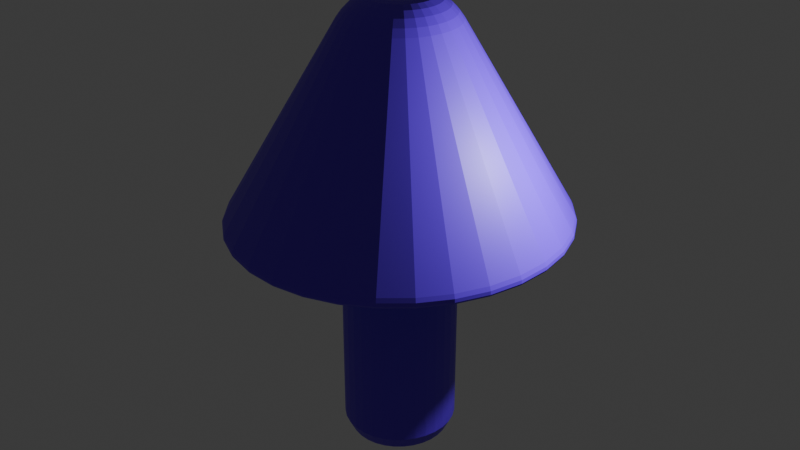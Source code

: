 # Source: 1st.blend  (saved by Blender 4.2.66; exported with 4.5.12 LTS)
import bpy
from mathutils import Matrix  # noqa: F401  (used for matrix-valued properties, if any)

bpy.ops.wm.read_factory_settings(use_empty=True)
scene = bpy.context.scene
scene.name = 'Scene'

# ---- collections
col_collection = bpy.data.collections.new('Collection'); scene.collection.children.link(col_collection)

# ---- materials (node trees are filled in below, after node groups)
mat_material_001 = bpy.data.materials.new('Material.001')

# ---- material node trees
mat_material_001.use_nodes = True; mat_material_001.node_tree.nodes.clear()
_N = mat_material_001.node_tree.nodes; _L = mat_material_001.node_tree.links
n0 = _N.new('ShaderNodeBsdfPrincipled'); n0.name = 'Principled BSDF'; n0.location = (10, 300)
n0.inputs[0].default_value = (0.1213, 0.01332, 0.8002, 1.0)
n1 = _N.new('ShaderNodeOutputMaterial'); n1.name = 'Material Output'; n1.location = (300, 300)
_L.new(n0.outputs[0], n1.inputs[0])
n1.is_active_output = True

# ---- world
world_world = bpy.data.worlds.new('World'); scene.world = world_world
world_world.use_nodes = True; world_world.node_tree.nodes.clear()
_N = world_world.node_tree.nodes; _L = world_world.node_tree.links
n0 = _N.new('ShaderNodeOutputWorld'); n0.name = 'World Output'; n0.location = (300, 300)
n1 = _N.new('ShaderNodeBackground'); n1.name = 'Background'; n1.location = (10, 300)
n1.inputs[0].default_value = (0.05088, 0.05088, 0.05088, 1.0)
_L.new(n1.outputs[0], n0.inputs[0])
n0.is_active_output = True
world_world.color = (0.05088, 0.05088, 0.05088)
world_world.sun_shadow_jitter_overblur = 0.0

# ---- lights
light_light = bpy.data.lights.new('Light', 'POINT')
light_light.energy = 1000.0
light_light.shadow_soft_size = 0.1

# ---- meshes
me_cylinder = bpy.data.meshes.new('Cylinder')
me_cylinder.from_pydata([(0.0, 1.0, 1.0), (0.1951, 0.9808, 1.0), (0.3827, 0.9239, 1.0), (0.5556, 0.8315, 1.0), (0.7071, 0.7071, 1.0), (0.8315, 0.5556, 1.0), (0.9239, 0.3827, 1.0), (0.9808, 0.1951, 1.0), (1.0, 0.0, 1.0), (0.9808, -0.1951, 1.0), (0.9239, -0.3827, 1.0), (0.8315, -0.5556, 1.0), (0.7071, -0.7071, 1.0), (0.5556, -0.8315, 1.0), (0.3827, -0.9239, 1.0), (0.1951, -0.9808, 1.0), (0.0, -1.0, 1.0), (-0.1951, -0.9808, 1.0), (-0.3827, -0.9239, 1.0), (-0.5556, -0.8315, 1.0), (-0.7071, -0.7071, 1.0), (-0.8315, -0.5556, 1.0), (-0.9239, -0.3827, 1.0), (-0.9808, -0.1951, 1.0), (-1.0, 0.0, 1.0), (-0.9808, 0.1951, 1.0), (-0.9239, 0.3827, 1.0), (-0.8315, 0.5556, 1.0), (-0.7071, 0.7071, 1.0), (-0.5556, 0.8315, 1.0), (-0.3827, 0.9239, 1.0), (-0.1951, 0.9808, 1.0), (5.406e-09, 1.005, 2.68), (0.0, 0.464, 2.875), (4.22e-09, 0.9173, 2.74), (2.969e-09, 0.8084, 2.795), (1.746e-09, 0.6888, 2.838), (7.858e-10, 0.5701, 2.866), (0.09053, 0.4551, 2.875), (0.196, 0.9854, 2.68), (0.1112, 0.5592, 2.866), (0.1344, 0.6755, 2.838), (0.1577, 0.7929, 2.795), (0.179, 0.8996, 2.74), (0.1776, 0.4287, 2.875), (0.3845, 0.9283, 2.68), (0.2182, 0.5267, 2.866), (0.2636, 0.6363, 2.838), (0.3094, 0.7469, 2.795), (0.351, 0.8474, 2.74), (0.2578, 0.3858, 2.875), (0.5582, 0.8354, 2.68), (0.3167, 0.474, 2.866), (0.3827, 0.5727, 2.838), (0.4491, 0.6722, 2.795), (0.5096, 0.7627, 2.74), (0.3281, 0.3281, 2.875), (0.7105, 0.7105, 2.68), (0.4031, 0.4031, 2.866), (0.487, 0.487, 2.838), (0.5716, 0.5716, 2.795), (0.6486, 0.6486, 2.74), (0.3858, 0.2578, 2.875), (0.8354, 0.5582, 2.68), (0.474, 0.3167, 2.866), (0.5727, 0.3827, 2.838), (0.6722, 0.4491, 2.795), (0.7627, 0.5096, 2.74), (0.4287, 0.1776, 2.875), (0.9283, 0.3845, 2.68), (0.5267, 0.2182, 2.866), (0.6363, 0.2636, 2.838), (0.7469, 0.3094, 2.795), (0.8474, 0.351, 2.74), (0.4551, 0.09053, 2.875), (0.9854, 0.196, 2.68), (0.5592, 0.1112, 2.866), (0.6755, 0.1344, 2.838), (0.7929, 0.1577, 2.795), (0.8996, 0.179, 2.74), (0.4641, 5.588e-09, 2.875), (1.005, 5.428e-09, 2.68), (0.5701, 5.675e-09, 2.866), (0.6888, 5.763e-09, 2.838), (0.8084, 5.704e-09, 2.795), (0.9173, 5.559e-09, 2.74), (0.4551, -0.09053, 2.875), (0.9854, -0.196, 2.68), (0.5592, -0.1112, 2.866), (0.6755, -0.1344, 2.838), (0.7929, -0.1577, 2.795), (0.8996, -0.179, 2.74), (0.4287, -0.1776, 2.875), (0.9283, -0.3845, 2.68), (0.5267, -0.2182, 2.866), (0.6363, -0.2636, 2.838), (0.7469, -0.3094, 2.795), (0.8474, -0.351, 2.74), (0.3858, -0.2578, 2.875), (0.8354, -0.5582, 2.68), (0.474, -0.3167, 2.866), (0.5727, -0.3827, 2.838), (0.6722, -0.4491, 2.795), (0.7627, -0.5096, 2.74), (0.3281, -0.3281, 2.875), (0.7105, -0.7105, 2.68), (0.4031, -0.4031, 2.866), (0.487, -0.487, 2.838), (0.5716, -0.5716, 2.795), (0.6486, -0.6486, 2.74), (0.2578, -0.3858, 2.875), (0.5582, -0.8354, 2.68), (0.3167, -0.474, 2.866), (0.3827, -0.5727, 2.838), (0.4491, -0.6722, 2.795), (0.5096, -0.7627, 2.74), (0.1776, -0.4287, 2.875), (0.3845, -0.9283, 2.68), (0.2182, -0.5267, 2.866), (0.2636, -0.6363, 2.838), (0.3094, -0.7469, 2.795), (0.351, -0.8474, 2.74), (0.09053, -0.4551, 2.875), (0.196, -0.9854, 2.68), (0.1112, -0.5592, 2.866), (0.1344, -0.6755, 2.838), (0.1577, -0.7929, 2.795), (0.179, -0.8996, 2.74), (3.725e-09, -0.464, 2.875), (5.406e-09, -1.005, 2.68), (3.347e-09, -0.5701, 2.866), (3.26e-09, -0.6888, 2.838), (3.725e-09, -0.8084, 2.795), (4.395e-09, -0.9173, 2.74), (-0.09053, -0.4551, 2.875), (-0.196, -0.9854, 2.68), (-0.1112, -0.5592, 2.866), (-0.1344, -0.6755, 2.838), (-0.1577, -0.7929, 2.795), (-0.179, -0.8996, 2.74), (-0.1776, -0.4287, 2.875), (-0.3845, -0.9283, 2.68), (-0.2182, -0.5267, 2.866), (-0.2636, -0.6363, 2.838), (-0.3094, -0.7469, 2.795), (-0.351, -0.8474, 2.74), (-0.2578, -0.3858, 2.875), (-0.5582, -0.8354, 2.68), (-0.3167, -0.474, 2.866), (-0.3827, -0.5727, 2.838), (-0.4491, -0.6722, 2.795), (-0.5096, -0.7627, 2.74), (-0.3281, -0.3281, 2.875), (-0.7105, -0.7105, 2.68), (-0.4031, -0.4031, 2.866), (-0.487, -0.487, 2.838), (-0.5716, -0.5716, 2.795), (-0.6486, -0.6486, 2.74), (-0.3858, -0.2578, 2.875), (-0.8354, -0.5582, 2.68), (-0.474, -0.3167, 2.866), (-0.5727, -0.3827, 2.838), (-0.6722, -0.4491, 2.795), (-0.7627, -0.5096, 2.74), (-0.4287, -0.1776, 2.875), (-0.9283, -0.3845, 2.68), (-0.5267, -0.2182, 2.866), (-0.6363, -0.2636, 2.838), (-0.7469, -0.3094, 2.795), (-0.8474, -0.351, 2.74), (-0.4551, -0.09053, 2.875), (-0.9854, -0.196, 2.68), (-0.5592, -0.1112, 2.866), (-0.6755, -0.1344, 2.838), (-0.7929, -0.1577, 2.795), (-0.8996, -0.179, 2.74), (-0.4641, 5.588e-09, 2.875), (-1.005, 5.428e-09, 2.68), (-0.5701, 5.675e-09, 2.866), (-0.6888, 5.763e-09, 2.838), (-0.8084, 5.704e-09, 2.795), (-0.9173, 5.559e-09, 2.74), (-0.4551, 0.09053, 2.875), (-0.9854, 0.196, 2.68), (-0.5592, 0.1112, 2.866), (-0.6755, 0.1344, 2.838), (-0.7929, 0.1577, 2.795), (-0.8996, 0.179, 2.74), (-0.4287, 0.1776, 2.875), (-0.9283, 0.3845, 2.68), (-0.5267, 0.2182, 2.866), (-0.6363, 0.2636, 2.838), (-0.7469, 0.3094, 2.795), (-0.8474, 0.351, 2.74), (-0.3858, 0.2578, 2.875), (-0.8354, 0.5582, 2.68), (-0.474, 0.3167, 2.866), (-0.5727, 0.3827, 2.838), (-0.6722, 0.4491, 2.795), (-0.7627, 0.5096, 2.74), (-0.3281, 0.3281, 2.875), (-0.7105, 0.7105, 2.68), (-0.4031, 0.4031, 2.866), (-0.487, 0.487, 2.838), (-0.5716, 0.5716, 2.795), (-0.6486, 0.6486, 2.74), (-0.2578, 0.3858, 2.875), (-0.5582, 0.8354, 2.68), (-0.3167, 0.474, 2.866), (-0.3827, 0.5727, 2.838), (-0.4491, 0.6722, 2.795), (-0.5096, 0.7627, 2.74), (-0.1776, 0.4287, 2.875), (-0.3845, 0.9283, 2.68), (-0.2182, 0.5267, 2.866), (-0.2636, 0.6363, 2.838), (-0.3094, 0.7469, 2.795), (-0.351, 0.8474, 2.74), (-0.09053, 0.4551, 2.875), (-0.196, 0.9854, 2.68), (-0.1112, 0.5592, 2.866), (-0.1344, 0.6755, 2.838), (-0.1577, 0.7929, 2.795), (-0.179, 0.8996, 2.74), (3.37e-08, 2.88, 1.0), (3.457e-08, 2.912, 1.089), (3.446e-08, 2.925, 1.007), (3.492e-08, 2.947, 1.026), (3.504e-08, 2.943, 1.055), (0.5682, 2.856, 1.089), (0.5618, 2.824, 1.0), (0.5741, 2.886, 1.055), (0.575, 2.891, 1.026), (0.5706, 2.869, 1.007), (1.114, 2.691, 1.089), (1.102, 2.66, 1.0), (1.126, 2.719, 1.055), (1.128, 2.723, 1.026), (1.119, 2.702, 1.007), (1.618, 2.421, 1.089), (1.6, 2.394, 1.0), (1.635, 2.447, 1.055), (1.637, 2.45, 1.026), (1.625, 2.432, 1.007), (2.059, 2.059, 1.089), (2.036, 2.036, 1.0), (2.081, 2.081, 1.055), (2.084, 2.084, 1.026), (2.068, 2.068, 1.007), (2.421, 1.618, 1.089), (2.394, 1.6, 1.0), (2.447, 1.635, 1.055), (2.45, 1.637, 1.026), (2.432, 1.625, 1.007), (2.691, 1.114, 1.089), (2.66, 1.102, 1.0), (2.719, 1.126, 1.055), (2.723, 1.128, 1.026), (2.702, 1.119, 1.007), (2.856, 0.5682, 1.089), (2.824, 0.5618, 1.0), (2.886, 0.5741, 1.055), (2.891, 0.575, 1.026), (2.869, 0.5706, 1.007), (2.912, 1.017e-09, 1.089), (2.88, 7.154e-10, 1.0), (2.943, 9.313e-10, 1.055), (2.947, 9.313e-10, 1.026), (2.925, 6.985e-10, 1.007), (2.856, -0.5682, 1.089), (2.824, -0.5618, 1.0), (2.886, -0.5741, 1.055), (2.891, -0.575, 1.026), (2.869, -0.5706, 1.007), (2.691, -1.114, 1.089), (2.66, -1.102, 1.0), (2.719, -1.126, 1.055), (2.723, -1.128, 1.026), (2.702, -1.119, 1.007), (2.421, -1.618, 1.089), (2.394, -1.6, 1.0), (2.447, -1.635, 1.055), (2.45, -1.637, 1.026), (2.432, -1.625, 1.007), (2.059, -2.059, 1.089), (2.036, -2.036, 1.0), (2.081, -2.081, 1.055), (2.084, -2.084, 1.026), (2.068, -2.068, 1.007), (1.618, -2.421, 1.089), (1.6, -2.394, 1.0), (1.635, -2.447, 1.055), (1.637, -2.45, 1.026), (1.625, -2.432, 1.007), (1.114, -2.691, 1.089), (1.102, -2.66, 1.0), (1.126, -2.719, 1.055), (1.128, -2.723, 1.026), (1.119, -2.702, 1.007), (0.5682, -2.856, 1.089), (0.5618, -2.824, 1.0), (0.5741, -2.886, 1.055), (0.575, -2.891, 1.026), (0.5706, -2.869, 1.007), (3.457e-08, -2.912, 1.089), (3.37e-08, -2.88, 1.0), (3.504e-08, -2.943, 1.055), (3.492e-08, -2.947, 1.026), (3.446e-08, -2.925, 1.007), (-0.5682, -2.856, 1.089), (-0.5618, -2.824, 1.0), (-0.5741, -2.886, 1.055), (-0.575, -2.891, 1.026), (-0.5706, -2.869, 1.007), (-1.114, -2.691, 1.089), (-1.102, -2.66, 1.0), (-1.126, -2.719, 1.055), (-1.128, -2.723, 1.026), (-1.119, -2.702, 1.007), (-1.618, -2.421, 1.089), (-1.6, -2.394, 1.0), (-1.635, -2.447, 1.055), (-1.637, -2.45, 1.026), (-1.625, -2.432, 1.007), (-2.059, -2.059, 1.089), (-2.036, -2.036, 1.0), (-2.081, -2.081, 1.055), (-2.084, -2.084, 1.026), (-2.068, -2.068, 1.007), (-2.421, -1.618, 1.089), (-2.394, -1.6, 1.0), (-2.447, -1.635, 1.055), (-2.45, -1.637, 1.026), (-2.432, -1.625, 1.007), (-2.691, -1.114, 1.089), (-2.66, -1.102, 1.0), (-2.719, -1.126, 1.055), (-2.723, -1.128, 1.026), (-2.702, -1.119, 1.007), (-2.856, -0.5682, 1.089), (-2.824, -0.5618, 1.0), (-2.886, -0.5741, 1.055), (-2.891, -0.575, 1.026), (-2.869, -0.5706, 1.007), (-2.912, 1.017e-09, 1.089), (-2.88, 7.154e-10, 1.0), (-2.943, 9.313e-10, 1.055), (-2.947, 9.313e-10, 1.026), (-2.925, 6.985e-10, 1.007), (-2.856, 0.5682, 1.089), (-2.824, 0.5618, 1.0), (-2.886, 0.5741, 1.055), (-2.891, 0.575, 1.026), (-2.869, 0.5706, 1.007), (-2.691, 1.114, 1.089), (-2.66, 1.102, 1.0), (-2.719, 1.126, 1.055), (-2.723, 1.128, 1.026), (-2.702, 1.119, 1.007), (-2.421, 1.618, 1.089), (-2.394, 1.6, 1.0), (-2.447, 1.635, 1.055), (-2.45, 1.637, 1.026), (-2.432, 1.625, 1.007), (-2.059, 2.059, 1.089), (-2.036, 2.036, 1.0), (-2.081, 2.081, 1.055), (-2.084, 2.084, 1.026), (-2.068, 2.068, 1.007), (-1.618, 2.421, 1.089), (-1.6, 2.394, 1.0), (-1.635, 2.447, 1.055), (-1.637, 2.45, 1.026), (-1.625, 2.432, 1.007), (-1.114, 2.691, 1.089), (-1.102, 2.66, 1.0), (-1.126, 2.719, 1.055), (-1.128, 2.723, 1.026), (-1.119, 2.702, 1.007), (-0.5682, 2.856, 1.089), (-0.5618, 2.824, 1.0), (-0.5741, 2.886, 1.055), (-0.575, 2.891, 1.026), (-0.5706, 2.869, 1.007), (-9.313e-10, 0.883, -1.0), (0.0, 1.0, -0.8836), (0.1723, 0.8661, -1.0), (0.1951, 0.9808, -0.8836), (0.3379, 0.8158, -1.0), (0.3827, 0.9239, -0.8836), (0.4906, 0.7342, -1.0), (0.5556, 0.8315, -0.8836), (0.6244, 0.6244, -1.0), (0.7071, 0.7071, -0.8836), (0.7342, 0.4906, -1.0), (0.8315, 0.5556, -0.8836), (0.8158, 0.3379, -1.0), (0.9239, 0.3827, -0.8836), (0.8661, 0.1723, -1.0), (0.9808, 0.1951, -0.8836), (0.883, 9.313e-10, -1.0), (1.0, 0.0, -0.8836), (0.8661, -0.1723, -1.0), (0.9808, -0.1951, -0.8836), (0.8158, -0.3379, -1.0), (0.9239, -0.3827, -0.8836), (0.7342, -0.4906, -1.0), (0.8315, -0.5556, -0.8836), (0.6244, -0.6244, -1.0), (0.7071, -0.7071, -0.8836), (0.4906, -0.7342, -1.0), (0.5556, -0.8315, -0.8836), (0.3379, -0.8158, -1.0), (0.3827, -0.9239, -0.8836), (0.1723, -0.8661, -1.0), (0.1951, -0.9808, -0.8836), (9.313e-10, -0.883, -1.0), (0.0, -1.0, -0.8836), (-0.1723, -0.8661, -1.0), (-0.1951, -0.9808, -0.8836), (-0.3379, -0.8158, -1.0), (-0.3827, -0.9239, -0.8836), (-0.4906, -0.7342, -1.0), (-0.5556, -0.8315, -0.8836), (-0.6244, -0.6244, -1.0), (-0.7071, -0.7071, -0.8836), (-0.7342, -0.4906, -1.0), (-0.8315, -0.5556, -0.8836), (-0.8158, -0.3379, -1.0), (-0.9239, -0.3827, -0.8836), (-0.8661, -0.1723, -1.0), (-0.9808, -0.1951, -0.8836), (-0.883, -9.313e-10, -1.0), (-1.0, 0.0, -0.8836), (-0.8661, 0.1723, -1.0), (-0.9808, 0.1951, -0.8836), (-0.8158, 0.3379, -1.0), (-0.9239, 0.3827, -0.8836), (-0.7342, 0.4906, -1.0), (-0.8315, 0.5556, -0.8836), (-0.6244, 0.6244, -1.0), (-0.7071, 0.7071, -0.8836), (-0.4906, 0.7342, -1.0), (-0.5556, 0.8315, -0.8836), (-0.3379, 0.8158, -1.0), (-0.3827, 0.9239, -0.8836), (-0.1723, 0.8661, -1.0), (-0.1951, 0.9808, -0.8836)], [], [(447, 31, 0, 385), (389, 2, 3, 391), (391, 3, 4, 393), (393, 4, 5, 395), (395, 5, 6, 397), (397, 6, 7, 399), (399, 7, 8, 401), (401, 8, 9, 403), (403, 9, 10, 405), (405, 10, 11, 407), (407, 11, 12, 409), (409, 12, 13, 411), (411, 13, 14, 413), (413, 14, 15, 415), (415, 15, 16, 417), (417, 16, 17, 419), (419, 17, 18, 421), (421, 18, 19, 423), (423, 19, 20, 425), (425, 20, 21, 427), (427, 21, 22, 429), (429, 22, 23, 431), (431, 23, 24, 433), (433, 24, 25, 435), (435, 25, 26, 437), (437, 26, 27, 439), (439, 27, 28, 441), (441, 28, 29, 443), (443, 29, 30, 445), (445, 30, 31, 447), (387, 1, 2, 389), (385, 0, 1, 387), (324, 319, 147, 153), (369, 364, 201, 207), (259, 254, 69, 75), (304, 299, 123, 129), (349, 344, 177, 183), (239, 234, 45, 51), (284, 279, 99, 105), (329, 324, 153, 159), (374, 369, 207, 213), (264, 259, 75, 81), (309, 304, 129, 135), (354, 349, 183, 189), (244, 239, 51, 57), (289, 284, 105, 111), (334, 329, 159, 165), (379, 374, 213, 219), (269, 264, 81, 87), (314, 309, 135, 141), (359, 354, 189, 195), (249, 244, 57, 63), (294, 289, 111, 117), (339, 334, 165, 171), (274, 269, 87, 93), (319, 314, 141, 147), (364, 359, 195, 201), (254, 249, 63, 69), (299, 294, 117, 123), (344, 339, 171, 177), (225, 379, 219, 32), (234, 229, 39, 45), (279, 274, 93, 99), (14, 13, 290, 295), (28, 27, 360, 365), (15, 14, 295, 300), (2, 1, 230, 235), (29, 28, 365, 370), (16, 15, 300, 305), (3, 2, 235, 240), (30, 29, 370, 375), (17, 16, 305, 310), (4, 3, 240, 245), (31, 30, 375, 380), (18, 17, 310, 315), (5, 4, 245, 250), (19, 18, 315, 320), (6, 5, 250, 255), (1, 0, 224, 230), (20, 19, 320, 325), (7, 6, 255, 260), (21, 20, 325, 330), (8, 7, 260, 265), (22, 21, 330, 335), (9, 8, 265, 270), (23, 22, 335, 340), (10, 9, 270, 275), (24, 23, 340, 345), (11, 10, 275, 280), (25, 24, 345, 350), (12, 11, 280, 285), (26, 25, 350, 355), (13, 12, 285, 290), (27, 26, 355, 360), (0, 31, 380, 224), (39, 32, 34, 43), (43, 34, 35, 42), (42, 35, 36, 41), (41, 36, 37, 40), (40, 37, 33, 38), (45, 39, 43, 49), (49, 43, 42, 48), (48, 42, 41, 47), (47, 41, 40, 46), (46, 40, 38, 44), (51, 45, 49, 55), (55, 49, 48, 54), (54, 48, 47, 53), (53, 47, 46, 52), (52, 46, 44, 50), (57, 51, 55, 61), (61, 55, 54, 60), (60, 54, 53, 59), (59, 53, 52, 58), (58, 52, 50, 56), (63, 57, 61, 67), (67, 61, 60, 66), (66, 60, 59, 65), (65, 59, 58, 64), (64, 58, 56, 62), (69, 63, 67, 73), (73, 67, 66, 72), (72, 66, 65, 71), (71, 65, 64, 70), (70, 64, 62, 68), (75, 69, 73, 79), (79, 73, 72, 78), (78, 72, 71, 77), (77, 71, 70, 76), (76, 70, 68, 74), (81, 75, 79, 85), (85, 79, 78, 84), (84, 78, 77, 83), (83, 77, 76, 82), (82, 76, 74, 80), (87, 81, 85, 91), (91, 85, 84, 90), (90, 84, 83, 89), (89, 83, 82, 88), (88, 82, 80, 86), (93, 87, 91, 97), (97, 91, 90, 96), (96, 90, 89, 95), (95, 89, 88, 94), (94, 88, 86, 92), (99, 93, 97, 103), (103, 97, 96, 102), (102, 96, 95, 101), (101, 95, 94, 100), (100, 94, 92, 98), (105, 99, 103, 109), (109, 103, 102, 108), (108, 102, 101, 107), (107, 101, 100, 106), (106, 100, 98, 104), (111, 105, 109, 115), (115, 109, 108, 114), (114, 108, 107, 113), (113, 107, 106, 112), (112, 106, 104, 110), (117, 111, 115, 121), (121, 115, 114, 120), (120, 114, 113, 119), (119, 113, 112, 118), (118, 112, 110, 116), (123, 117, 121, 127), (127, 121, 120, 126), (126, 120, 119, 125), (125, 119, 118, 124), (124, 118, 116, 122), (129, 123, 127, 133), (133, 127, 126, 132), (132, 126, 125, 131), (131, 125, 124, 130), (130, 124, 122, 128), (135, 129, 133, 139), (139, 133, 132, 138), (138, 132, 131, 137), (137, 131, 130, 136), (136, 130, 128, 134), (141, 135, 139, 145), (145, 139, 138, 144), (144, 138, 137, 143), (143, 137, 136, 142), (142, 136, 134, 140), (147, 141, 145, 151), (151, 145, 144, 150), (150, 144, 143, 149), (149, 143, 142, 148), (148, 142, 140, 146), (153, 147, 151, 157), (157, 151, 150, 156), (156, 150, 149, 155), (155, 149, 148, 154), (154, 148, 146, 152), (159, 153, 157, 163), (163, 157, 156, 162), (162, 156, 155, 161), (161, 155, 154, 160), (160, 154, 152, 158), (165, 159, 163, 169), (169, 163, 162, 168), (168, 162, 161, 167), (167, 161, 160, 166), (166, 160, 158, 164), (171, 165, 169, 175), (175, 169, 168, 174), (174, 168, 167, 173), (173, 167, 166, 172), (172, 166, 164, 170), (177, 171, 175, 181), (181, 175, 174, 180), (180, 174, 173, 179), (179, 173, 172, 178), (178, 172, 170, 176), (183, 177, 181, 187), (187, 181, 180, 186), (186, 180, 179, 185), (185, 179, 178, 184), (184, 178, 176, 182), (189, 183, 187, 193), (193, 187, 186, 192), (192, 186, 185, 191), (191, 185, 184, 190), (190, 184, 182, 188), (195, 189, 193, 199), (199, 193, 192, 198), (198, 192, 191, 197), (197, 191, 190, 196), (196, 190, 188, 194), (201, 195, 199, 205), (205, 199, 198, 204), (204, 198, 197, 203), (203, 197, 196, 202), (202, 196, 194, 200), (207, 201, 205, 211), (211, 205, 204, 210), (210, 204, 203, 209), (209, 203, 202, 208), (208, 202, 200, 206), (213, 207, 211, 217), (217, 211, 210, 216), (216, 210, 209, 215), (215, 209, 208, 214), (214, 208, 206, 212), (219, 213, 217, 223), (223, 217, 216, 222), (222, 216, 215, 221), (221, 215, 214, 220), (220, 214, 212, 218), (32, 219, 223, 34), (34, 223, 222, 35), (35, 222, 221, 36), (36, 221, 220, 37), (37, 220, 218, 33), (38, 33, 218, 212, 206, 200, 194, 188, 182, 176, 170, 164, 158, 152, 146, 140, 134, 128, 122, 116, 110, 104, 98, 92, 86, 80, 74, 68, 62, 56, 50, 44), (230, 224, 226, 233), (233, 226, 227, 232), (232, 227, 228, 231), (231, 228, 225, 229), (235, 230, 233, 238), (238, 233, 232, 237), (237, 232, 231, 236), (236, 231, 229, 234), (240, 235, 238, 243), (243, 238, 237, 242), (242, 237, 236, 241), (241, 236, 234, 239), (245, 240, 243, 248), (248, 243, 242, 247), (247, 242, 241, 246), (246, 241, 239, 244), (250, 245, 248, 253), (253, 248, 247, 252), (252, 247, 246, 251), (251, 246, 244, 249), (255, 250, 253, 258), (258, 253, 252, 257), (257, 252, 251, 256), (256, 251, 249, 254), (260, 255, 258, 263), (263, 258, 257, 262), (262, 257, 256, 261), (261, 256, 254, 259), (265, 260, 263, 268), (268, 263, 262, 267), (267, 262, 261, 266), (266, 261, 259, 264), (270, 265, 268, 273), (273, 268, 267, 272), (272, 267, 266, 271), (271, 266, 264, 269), (275, 270, 273, 278), (278, 273, 272, 277), (277, 272, 271, 276), (276, 271, 269, 274), (280, 275, 278, 283), (283, 278, 277, 282), (282, 277, 276, 281), (281, 276, 274, 279), (285, 280, 283, 288), (288, 283, 282, 287), (287, 282, 281, 286), (286, 281, 279, 284), (290, 285, 288, 293), (293, 288, 287, 292), (292, 287, 286, 291), (291, 286, 284, 289), (295, 290, 293, 298), (298, 293, 292, 297), (297, 292, 291, 296), (296, 291, 289, 294), (300, 295, 298, 303), (303, 298, 297, 302), (302, 297, 296, 301), (301, 296, 294, 299), (305, 300, 303, 308), (308, 303, 302, 307), (307, 302, 301, 306), (306, 301, 299, 304), (310, 305, 308, 313), (313, 308, 307, 312), (312, 307, 306, 311), (311, 306, 304, 309), (315, 310, 313, 318), (318, 313, 312, 317), (317, 312, 311, 316), (316, 311, 309, 314), (320, 315, 318, 323), (323, 318, 317, 322), (322, 317, 316, 321), (321, 316, 314, 319), (325, 320, 323, 328), (328, 323, 322, 327), (327, 322, 321, 326), (326, 321, 319, 324), (330, 325, 328, 333), (333, 328, 327, 332), (332, 327, 326, 331), (331, 326, 324, 329), (335, 330, 333, 338), (338, 333, 332, 337), (337, 332, 331, 336), (336, 331, 329, 334), (340, 335, 338, 343), (343, 338, 337, 342), (342, 337, 336, 341), (341, 336, 334, 339), (345, 340, 343, 348), (348, 343, 342, 347), (347, 342, 341, 346), (346, 341, 339, 344), (350, 345, 348, 353), (353, 348, 347, 352), (352, 347, 346, 351), (351, 346, 344, 349), (355, 350, 353, 358), (358, 353, 352, 357), (357, 352, 351, 356), (356, 351, 349, 354), (360, 355, 358, 363), (363, 358, 357, 362), (362, 357, 356, 361), (361, 356, 354, 359), (365, 360, 363, 368), (368, 363, 362, 367), (367, 362, 361, 366), (366, 361, 359, 364), (370, 365, 368, 373), (373, 368, 367, 372), (372, 367, 366, 371), (371, 366, 364, 369), (375, 370, 373, 378), (378, 373, 372, 377), (377, 372, 371, 376), (376, 371, 369, 374), (380, 375, 378, 383), (383, 378, 377, 382), (382, 377, 376, 381), (381, 376, 374, 379), (224, 380, 383, 226), (226, 383, 382, 227), (227, 382, 381, 228), (228, 381, 379, 225), (229, 225, 32, 39), (385, 387, 386, 384), (387, 389, 388, 386), (389, 391, 390, 388), (391, 393, 392, 390), (393, 395, 394, 392), (395, 397, 396, 394), (397, 399, 398, 396), (399, 401, 400, 398), (401, 403, 402, 400), (403, 405, 404, 402), (405, 407, 406, 404), (407, 409, 408, 406), (409, 411, 410, 408), (411, 413, 412, 410), (413, 415, 414, 412), (415, 417, 416, 414), (417, 419, 418, 416), (419, 421, 420, 418), (421, 423, 422, 420), (423, 425, 424, 422), (425, 427, 426, 424), (427, 429, 428, 426), (429, 431, 430, 428), (431, 433, 432, 430), (433, 435, 434, 432), (435, 437, 436, 434), (437, 439, 438, 436), (439, 441, 440, 438), (441, 443, 442, 440), (443, 445, 444, 442), (445, 447, 446, 444), (447, 385, 384, 446), (384, 386, 388, 390, 392, 394, 396, 398, 400, 402, 404, 406, 408, 410, 412, 414, 416, 418, 420, 422, 424, 426, 428, 430, 432, 434, 436, 438, 440, 442, 444, 446)])
_uv = me_cylinder.uv_layers.new(name='UVMap')
_uv.uv.foreach_set('vector', [0.03125, 0.5291, 0.03125, 1.0, 0.0, 1.0, 0.0, 0.5291, 0.9375, 0.5291, 0.9375, 1.0, 0.9062, 1.0, 0.9062, 0.5291, 0.9062, 0.5291, 0.9062, 1.0, 0.875, 1.0, 0.875, 0.5291, 0.875, 0.5291, 0.875, 1.0, 0.8438, 1.0, 0.8438, 0.5291, 0.8438, 0.5291, 0.8438, 1.0, 0.8125, 1.0, 0.8125, 0.5291, 0.8125, 0.5291, 0.8125, 1.0, 0.7812, 1.0, 0.7812, 0.5291, 0.7812, 0.5291, 0.7812, 1.0, 0.75, 1.0, 0.75, 0.5291, 0.75, 0.5291, 0.75, 1.0, 0.7188, 1.0, 0.7188, 0.5291, 0.7188, 0.5291, 0.7188, 1.0, 0.6875, 1.0, 0.6875, 0.5291, 0.6875, 0.5291, 0.6875, 1.0, 0.6562, 1.0, 0.6562, 0.5291, 0.6562, 0.5291, 0.6562, 1.0, 0.625, 1.0, 0.625, 0.5291, 0.625, 0.5291, 0.625, 1.0, 0.5938, 1.0, 0.5938, 0.5291, 0.5938, 0.5291, 0.5938, 1.0, 0.5625, 1.0, 0.5625, 0.5291, 0.5625, 0.5291, 0.5625, 1.0, 0.5312, 1.0, 0.5312, 0.5291, 0.5312, 0.5291, 0.5312, 1.0, 0.5, 1.0, 0.5, 0.5291, 0.5, 0.5291, 0.5, 1.0, 0.4688, 1.0, 0.4688, 0.5291, 0.4688, 0.5291, 0.4688, 1.0, 0.4375, 1.0, 0.4375, 0.5291, 0.4375, 0.5291, 0.4375, 1.0, 0.4062, 1.0, 0.4062, 0.5291, 0.4062, 0.5291, 0.4062, 1.0, 0.375, 1.0, 0.375, 0.5291, 0.375, 0.5291, 0.375, 1.0, 0.3438, 1.0, 0.3438, 0.5291, 0.3438, 0.5291, 0.3438, 1.0, 0.3125, 1.0, 0.3125, 0.5291, 0.3125, 0.5291, 0.3125, 1.0, 0.2812, 1.0, 0.2812, 0.5291, 0.2812, 0.5291, 0.2812, 1.0, 0.25, 1.0, 0.25, 0.5291, 0.25, 0.5291, 0.25, 1.0, 0.2188, 1.0, 0.2188, 0.5291, 0.2188, 0.5291, 0.2188, 1.0, 0.1875, 1.0, 0.1875, 0.5291, 0.1875, 0.5291, 0.1875, 1.0, 0.1562, 1.0, 0.1562, 0.5291, 0.1562, 0.5291, 0.1562, 1.0, 0.125, 1.0, 0.125, 0.5291, 0.125, 0.5291, 0.125, 1.0, 0.09375, 1.0, 0.09375, 0.5291, 0.09375, 0.5291, 0.09375, 1.0, 0.0625, 1.0, 0.0625, 0.5291, 0.0625, 0.5291, 0.0625, 1.0, 0.03125, 1.0, 0.03125, 0.5291, 0.9688, 0.5291, 0.9688, 1.0, 0.9375, 1.0, 0.9375, 0.5291, 1.0, 0.5291, 1.0, 1.0, 0.9688, 1.0, 0.9688, 0.5291, 0.375, 1.0, 0.4062, 1.0, 0.4062, 1.0, 0.375, 1.0, 0.09375, 1.0, 0.125, 1.0, 0.125, 1.0, 0.09375, 1.0, 0.7812, 1.0, 0.8125, 1.0, 0.8125, 1.0, 0.7812, 1.0, 0.5, 1.0, 0.5312, 1.0, 0.5312, 1.0, 0.5, 1.0, 0.2188, 1.0, 0.25, 1.0, 0.25, 1.0, 0.2188, 1.0, 0.9062, 1.0, 0.9375, 1.0, 0.9375, 1.0, 0.9062, 1.0, 0.625, 1.0, 0.6562, 1.0, 0.6562, 1.0, 0.625, 1.0, 0.3438, 1.0, 0.375, 1.0, 0.375, 1.0, 0.3438, 1.0, 0.0625, 1.0, 0.09375, 1.0, 0.09375, 1.0, 0.0625, 1.0, 0.75, 1.0, 0.7812, 1.0, 0.7812, 1.0, 0.75, 1.0, 0.4688, 1.0, 0.5, 1.0, 0.5, 1.0, 0.4688, 1.0, 0.1875, 1.0, 0.2188, 1.0, 0.2188, 1.0, 0.1875, 1.0, 0.875, 1.0, 0.9062, 1.0, 0.9062, 1.0, 0.875, 1.0, 0.5938, 1.0, 0.625, 1.0, 0.625, 1.0, 0.5938, 1.0, 0.3125, 1.0, 0.3438, 1.0, 0.3438, 1.0, 0.3125, 1.0, 0.03125, 1.0, 0.0625, 1.0, 0.0625, 1.0, 0.03125, 1.0, 0.7188, 1.0, 0.75, 1.0, 0.75, 1.0, 0.7188, 1.0, 0.4375, 1.0, 0.4688, 1.0, 0.4688, 1.0, 0.4375, 1.0, 0.1562, 1.0, 0.1875, 1.0, 0.1875, 1.0, 0.1562, 1.0, 0.8438, 1.0, 0.875, 1.0, 0.875, 1.0, 0.8438, 1.0, 0.5625, 1.0, 0.5938, 1.0, 0.5938, 1.0, 0.5625, 1.0, 0.2812, 1.0, 0.3125, 1.0, 0.3125, 1.0, 0.2812, 1.0, 0.6875, 1.0, 0.7188, 1.0, 0.7188, 1.0, 0.6875, 1.0, 0.4062, 1.0, 0.4375, 1.0, 0.4375, 1.0, 0.4062, 1.0, 0.125, 1.0, 0.1562, 1.0, 0.1562, 1.0, 0.125, 1.0, 0.8125, 1.0, 0.8438, 1.0, 0.8438, 1.0, 0.8125, 1.0, 0.5312, 1.0, 0.5625, 1.0, 0.5625, 1.0, 0.5312, 1.0, 0.25, 1.0, 0.2812, 1.0, 0.2812, 1.0, 0.25, 1.0, 0.0, 1.0, 0.03125, 1.0, 0.03125, 1.0, 0.0, 1.0, 0.9375, 1.0, 0.9688, 1.0, 0.9688, 1.0, 0.9375, 1.0, 0.6562, 1.0, 0.6875, 1.0, 0.6875, 1.0, 0.6562, 1.0, 0.5625, 1.0, 0.5938, 1.0, 0.5938, 1.0, 0.5625, 1.0, 0.125, 1.0, 0.1562, 1.0, 0.1562, 1.0, 0.125, 1.0, 0.5312, 1.0, 0.5625, 1.0, 0.5625, 1.0, 0.5312, 1.0, 0.9375, 1.0, 0.9688, 1.0, 0.9688, 1.0, 0.9375, 1.0, 0.09375, 1.0, 0.125, 1.0, 0.125, 1.0, 0.09375, 1.0, 0.5, 1.0, 0.5312, 1.0, 0.5312, 1.0, 0.5, 1.0, 0.9062, 1.0, 0.9375, 1.0, 0.9375, 1.0, 0.9062, 1.0, 0.0625, 1.0, 0.09375, 1.0, 0.09375, 1.0, 0.0625, 1.0, 0.4688, 1.0, 0.5, 1.0, 0.5, 1.0, 0.4688, 1.0, 0.875, 1.0, 0.9062, 1.0, 0.9062, 1.0, 0.875, 1.0, 0.03125, 1.0, 0.0625, 1.0, 0.0625, 1.0, 0.03125, 1.0, 0.4375, 1.0, 0.4688, 1.0, 0.4688, 1.0, 0.4375, 1.0, 0.8438, 1.0, 0.875, 1.0, 0.875, 1.0, 0.8438, 1.0, 0.4062, 1.0, 0.4375, 1.0, 0.4375, 1.0, 0.4062, 1.0, 0.8125, 1.0, 0.8438, 1.0, 0.8438, 1.0, 0.8125, 1.0, 0.9688, 1.0, 1.0, 1.0, 1.0, 1.0, 0.9688, 1.0, 0.375, 1.0, 0.4062, 1.0, 0.4062, 1.0, 0.375, 1.0, 0.7812, 1.0, 0.8125, 1.0, 0.8125, 1.0, 0.7812, 1.0, 0.3438, 1.0, 0.375, 1.0, 0.375, 1.0, 0.3438, 1.0, 0.75, 1.0, 0.7812, 1.0, 0.7812, 1.0, 0.75, 1.0, 0.3125, 1.0, 0.3438, 1.0, 0.3438, 1.0, 0.3125, 1.0, 0.7188, 1.0, 0.75, 1.0, 0.75, 1.0, 0.7188, 1.0, 0.2812, 1.0, 0.3125, 1.0, 0.3125, 1.0, 0.2812, 1.0, 0.6875, 1.0, 0.7188, 1.0, 0.7188, 1.0, 0.6875, 1.0, 0.25, 1.0, 0.2812, 1.0, 0.2812, 1.0, 0.25, 1.0, 0.6562, 1.0, 0.6875, 1.0, 0.6875, 1.0, 0.6562, 1.0, 0.2188, 1.0, 0.25, 1.0, 0.25, 1.0, 0.2188, 1.0, 0.625, 1.0, 0.6562, 1.0, 0.6562, 1.0, 0.625, 1.0, 0.1875, 1.0, 0.2188, 1.0, 0.2188, 1.0, 0.1875, 1.0, 0.5938, 1.0, 0.625, 1.0, 0.625, 1.0, 0.5937, 1.0, 0.1562, 1.0, 0.1875, 1.0, 0.1875, 1.0, 0.1562, 1.0, 0.0, 1.0, 0.03125, 1.0, 0.03125, 1.0, 0.0, 1.0, 0.9688, 1.0, 1.0, 1.0, 0.9999, 1.0, 0.9689, 1.0, 0.9689, 1.0, 0.9999, 1.0, 1.0, 1.0, 0.9688, 1.0, 0.9688, 1.0, 0.0, 1.0, 0.245, 1.0, 0.7237, 1.0, 0.7237, 1.0, 0.245, 1.0, 0.3848, 1.0, 0.584, 1.0, 0.584, 1.0, 0.3848, 1.0, 0.4318, 1.0, 0.537, 1.0, 0.9375, 1.0, 0.9688, 1.0, 0.9686, 1.0, 0.9375, 1.0, 0.9375, 1.0, 0.9686, 1.0, 0.9683, 1.0, 0.9375, 1.0, 0.9375, 1.0, 0.9683, 1.0, 0.7237, 1.0, 0.852, 1.0, 0.852, 1.0, 0.7237, 1.0, 0.584, 1.0, 0.7106, 1.0, 0.7106, 1.0, 0.584, 1.0, 0.537, 1.0, 0.6221, 1.0, 0.9062, 1.0, 0.9375, 1.0, 0.9375, 1.0, 0.9062, 1.0, 0.9062, 1.0, 0.9375, 1.0, 0.9375, 1.0, 0.9063, 1.0, 0.9063, 1.0, 0.9375, 1.0, 0.852, 1.0, 0.8495, 1.0, 0.8495, 1.0, 0.852, 1.0, 0.7106, 1.0, 0.7525, 1.0, 0.7525, 1.0, 0.7106, 1.0, 0.6221, 1.0, 0.6704, 1.0, 0.875, 1.0, 0.9062, 1.0, 0.9062, 1.0, 0.875, 1.0, 0.875, 1.0, 0.9062, 1.0, 0.9063, 1.0, 0.875, 1.0, 0.875, 1.0, 0.9063, 1.0, 0.8495, 1.0, 0.8307, 1.0, 0.8307, 1.0, 0.8495, 1.0, 0.7525, 1.0, 0.7585, 1.0, 0.7585, 1.0, 0.7525, 1.0, 0.6704, 1.0, 0.6908, 1.0, 0.8438, 1.0, 0.875, 1.0, 0.875, 1.0, 0.8437, 1.0, 0.8437, 1.0, 0.875, 1.0, 0.875, 1.0, 0.8438, 1.0, 0.8438, 1.0, 0.875, 1.0, 0.8307, 1.0, 0.8072, 1.0, 0.8072, 1.0, 0.8307, 1.0, 0.7585, 1.0, 0.75, 1.0, 0.75, 1.0, 0.7585, 1.0, 0.6908, 1.0, 0.6946, 1.0, 0.8125, 1.0, 0.8438, 1.0, 0.8437, 1.0, 0.8125, 1.0, 0.8125, 1.0, 0.8437, 1.0, 0.8438, 1.0, 0.8125, 1.0, 0.8125, 1.0, 0.8438, 1.0, 0.8072, 1.0, 0.7817, 1.0, 0.7817, 1.0, 0.8072, 1.0, 0.75, 1.0, 0.7348, 1.0, 0.7348, 1.0, 0.75, 1.0, 0.6946, 1.0, 0.689, 1.0, 0.7812, 1.0, 0.8125, 1.0, 0.8125, 1.0, 0.7812, 1.0, 0.7812, 1.0, 0.8125, 1.0, 0.8125, 1.0, 0.7812, 1.0, 0.7812, 1.0, 0.8125, 1.0, 0.7817, 1.0, 0.755, 1.0, 0.755, 1.0, 0.7817, 1.0, 0.7348, 1.0, 0.7158, 1.0, 0.7158, 1.0, 0.7348, 1.0, 0.689, 1.0, 0.6776, 1.0, 0.75, 1.0, 0.7812, 1.0, 0.7812, 1.0, 0.75, 1.0, 0.75, 1.0, 0.7812, 1.0, 0.7812, 1.0, 0.75, 1.0, 0.75, 1.0, 0.7812, 1.0, 0.755, 1.0, 0.7276, 1.0, 0.7276, 1.0, 0.755, 1.0, 0.7158, 1.0, 0.6947, 1.0, 0.6947, 1.0, 0.7158, 1.0, 0.6776, 1.0, 0.6626, 1.0, 0.7188, 1.0, 0.75, 1.0, 0.75, 1.0, 0.7187, 1.0, 0.7187, 1.0, 0.75, 1.0, 0.75, 1.0, 0.7188, 1.0, 0.7188, 1.0, 0.75, 1.0, 0.7276, 1.0, 0.6997, 1.0, 0.6997, 1.0, 0.7276, 1.0, 0.6947, 1.0, 0.6721, 1.0, 0.6721, 1.0, 0.6947, 1.0, 0.6626, 1.0, 0.6452, 1.0, 0.6875, 1.0, 0.7188, 1.0, 0.7187, 1.0, 0.6875, 1.0, 0.6875, 1.0, 0.7187, 1.0, 0.7188, 1.0, 0.6875, 1.0, 0.6875, 1.0, 0.7188, 1.0, 0.6997, 1.0, 0.6715, 1.0, 0.6715, 1.0, 0.6997, 1.0, 0.6721, 1.0, 0.6484, 1.0, 0.6484, 1.0, 0.6721, 1.0, 0.6452, 1.0, 0.6261, 1.0, 0.6562, 1.0, 0.6875, 1.0, 0.6875, 1.0, 0.6562, 1.0, 0.6562, 1.0, 0.6875, 1.0, 0.6875, 1.0, 0.6562, 1.0, 0.6562, 1.0, 0.6875, 1.0, 0.6715, 1.0, 0.6431, 1.0, 0.6431, 1.0, 0.6715, 1.0, 0.6484, 1.0, 0.6241, 1.0, 0.6241, 1.0, 0.6484, 1.0, 0.6261, 1.0, 0.6059, 1.0, 0.625, 1.0, 0.6562, 1.0, 0.6562, 1.0, 0.625, 1.0, 0.625, 1.0, 0.6562, 1.0, 0.6562, 1.0, 0.625, 1.0, 0.625, 1.0, 0.6562, 1.0, 0.6431, 1.0, 0.6144, 1.0, 0.6144, 1.0, 0.6431, 1.0, 0.6241, 1.0, 0.5993, 1.0, 0.5993, 1.0, 0.6241, 1.0, 0.6059, 1.0, 0.5848, 1.0, 0.5938, 1.0, 0.625, 1.0, 0.625, 1.0, 0.5938, 1.0, 0.5938, 1.0, 0.625, 1.0, 0.625, 1.0, 0.5938, 1.0, 0.5938, 1.0, 0.625, 1.0, 0.6144, 1.0, 0.5856, 1.0, 0.5856, 1.0, 0.6144, 1.0, 0.5993, 1.0, 0.5741, 1.0, 0.5741, 1.0, 0.5993, 1.0, 0.5848, 1.0, 0.563, 1.0, 0.5625, 1.0, 0.5938, 1.0, 0.5938, 1.0, 0.5625, 1.0, 0.5625, 1.0, 0.5938, 1.0, 0.5938, 1.0, 0.5625, 1.0, 0.5625, 1.0, 0.5938, 1.0, 0.5856, 1.0, 0.5568, 1.0, 0.5568, 1.0, 0.5856, 1.0, 0.5741, 1.0, 0.5486, 1.0, 0.5486, 1.0, 0.5741, 1.0, 0.563, 1.0, 0.5408, 1.0, 0.5312, 1.0, 0.5625, 1.0, 0.5625, 1.0, 0.5312, 1.0, 0.5312, 1.0, 0.5625, 1.0, 0.5625, 1.0, 0.5312, 1.0, 0.5312, 1.0, 0.5625, 1.0, 0.5568, 1.0, 0.5278, 1.0, 0.5278, 1.0, 0.5568, 1.0, 0.5486, 1.0, 0.523, 1.0, 0.523, 1.0, 0.5486, 1.0, 0.5408, 1.0, 0.5184, 1.0, 0.5, 1.0, 0.5312, 1.0, 0.5312, 1.0, 0.5, 1.0, 0.5, 1.0, 0.5312, 1.0, 0.5312, 1.0, 0.5, 1.0, 0.5, 1.0, 0.5312, 1.0, 0.5278, 1.0, 0.4989, 1.0, 0.4989, 1.0, 0.5278, 1.0, 0.523, 1.0, 0.4973, 1.0, 0.4973, 1.0, 0.523, 1.0, 0.5184, 1.0, 0.4957, 1.0, 0.4688, 1.0, 0.5, 1.0, 0.5, 1.0, 0.4688, 1.0, 0.4688, 1.0, 0.5, 1.0, 0.5, 1.0, 0.4688, 1.0, 0.4688, 1.0, 0.5, 1.0, 0.4989, 1.0, 0.4699, 1.0, 0.4699, 1.0, 0.4989, 1.0, 0.4973, 1.0, 0.4715, 1.0, 0.4715, 1.0, 0.4973, 1.0, 0.4957, 1.0, 0.473, 1.0, 0.4375, 1.0, 0.4688, 1.0, 0.4688, 1.0, 0.4375, 1.0, 0.4375, 1.0, 0.4688, 1.0, 0.4688, 1.0, 0.4375, 1.0, 0.4375, 1.0, 0.4688, 1.0, 0.4699, 1.0, 0.4409, 1.0, 0.4409, 1.0, 0.4699, 1.0, 0.4715, 1.0, 0.4458, 1.0, 0.4458, 1.0, 0.4715, 1.0, 0.473, 1.0, 0.4504, 1.0, 0.4062, 1.0, 0.4375, 1.0, 0.4375, 1.0, 0.4062, 1.0, 0.4062, 1.0, 0.4375, 1.0, 0.4375, 1.0, 0.4062, 1.0, 0.4062, 1.0, 0.4375, 1.0, 0.4409, 1.0, 0.412, 1.0, 0.412, 1.0, 0.4409, 1.0, 0.4458, 1.0, 0.4201, 1.0, 0.4201, 1.0, 0.4458, 1.0, 0.4504, 1.0, 0.4279, 1.0, 0.375, 1.0, 0.4062, 1.0, 0.4062, 1.0, 0.375, 1.0, 0.375, 1.0, 0.4062, 1.0, 0.4062, 1.0, 0.375, 1.0, 0.375, 1.0, 0.4062, 1.0, 0.412, 1.0, 0.3831, 1.0, 0.3831, 1.0, 0.412, 1.0, 0.4201, 1.0, 0.3947, 1.0, 0.3947, 1.0, 0.4201, 1.0, 0.4279, 1.0, 0.4057, 1.0, 0.3438, 1.0, 0.375, 1.0, 0.375, 1.0, 0.3438, 1.0, 0.3438, 1.0, 0.375, 1.0, 0.375, 1.0, 0.3438, 1.0, 0.3438, 1.0, 0.375, 1.0, 0.3831, 1.0, 0.3543, 1.0, 0.3543, 1.0, 0.3831, 1.0, 0.3947, 1.0, 0.3695, 1.0, 0.3695, 1.0, 0.3947, 1.0, 0.4057, 1.0, 0.384, 1.0, 0.3125, 1.0, 0.3438, 1.0, 0.3438, 1.0, 0.3125, 1.0, 0.3125, 1.0, 0.3438, 1.0, 0.3438, 1.0, 0.3125, 1.0, 0.3125, 1.0, 0.3438, 1.0, 0.3543, 1.0, 0.3257, 1.0, 0.3257, 1.0, 0.3543, 1.0, 0.3695, 1.0, 0.3446, 1.0, 0.3446, 1.0, 0.3695, 1.0, 0.384, 1.0, 0.3629, 1.0, 0.2812, 1.0, 0.3125, 1.0, 0.3125, 1.0, 0.2812, 1.0, 0.2812, 1.0, 0.3125, 1.0, 0.3125, 1.0, 0.2812, 1.0, 0.2812, 1.0, 0.3125, 1.0, 0.3257, 1.0, 0.2972, 1.0, 0.2972, 1.0, 0.3257, 1.0, 0.3446, 1.0, 0.3203, 1.0, 0.3203, 1.0, 0.3446, 1.0, 0.3629, 1.0, 0.3426, 1.0, 0.25, 1.0, 0.2812, 1.0, 0.2812, 1.0, 0.25, 1.0, 0.25, 1.0, 0.2812, 1.0, 0.2812, 1.0, 0.25, 1.0, 0.25, 1.0, 0.2812, 1.0, 0.2972, 1.0, 0.269, 1.0, 0.269, 1.0, 0.2972, 1.0, 0.3203, 1.0, 0.2967, 1.0, 0.2967, 1.0, 0.3203, 1.0, 0.3426, 1.0, 0.3235, 1.0, 0.2188, 1.0, 0.25, 1.0, 0.25, 1.0, 0.2187, 1.0, 0.2187, 1.0, 0.25, 1.0, 0.25, 1.0, 0.2188, 1.0, 0.2188, 1.0, 0.25, 1.0, 0.269, 1.0, 0.2411, 1.0, 0.2411, 1.0, 0.269, 1.0, 0.2967, 1.0, 0.2741, 1.0, 0.2741, 1.0, 0.2967, 1.0, 0.3235, 1.0, 0.3061, 1.0, 0.1875, 1.0, 0.2188, 1.0, 0.2187, 1.0, 0.1875, 1.0, 0.1875, 1.0, 0.2187, 1.0, 0.2188, 1.0, 0.1875, 1.0, 0.1875, 1.0, 0.2188, 1.0, 0.2411, 1.0, 0.2137, 1.0, 0.2137, 1.0, 0.2411, 1.0, 0.2741, 1.0, 0.2529, 1.0, 0.2529, 1.0, 0.2741, 1.0, 0.3061, 1.0, 0.2912, 1.0, 0.1562, 1.0, 0.1875, 1.0, 0.1875, 1.0, 0.1562, 1.0, 0.1562, 1.0, 0.1875, 1.0, 0.1875, 1.0, 0.1562, 1.0, 0.1562, 1.0, 0.1875, 1.0, 0.2137, 1.0, 0.1871, 1.0, 0.1871, 1.0, 0.2137, 1.0, 0.2529, 1.0, 0.234, 1.0, 0.234, 1.0, 0.2529, 1.0, 0.2912, 1.0, 0.2798, 1.0, 0.125, 1.0, 0.1562, 1.0, 0.1562, 1.0, 0.125, 1.0, 0.125, 1.0, 0.1562, 1.0, 0.1562, 1.0, 0.125, 1.0, 0.125, 1.0, 0.1562, 1.0, 0.1871, 1.0, 0.1615, 1.0, 0.1615, 1.0, 0.1871, 1.0, 0.234, 1.0, 0.2187, 1.0, 0.2187, 1.0, 0.234, 1.0, 0.2798, 1.0, 0.2741, 1.0, 0.09375, 1.0, 0.125, 1.0, 0.125, 1.0, 0.09375, 1.0, 0.09375, 1.0, 0.125, 1.0, 0.125, 1.0, 0.09375, 1.0, 0.09375, 1.0, 0.125, 1.0, 0.1615, 1.0, 0.138, 1.0, 0.138, 1.0, 0.1615, 1.0, 0.2187, 1.0, 0.2103, 1.0, 0.2103, 1.0, 0.2187, 1.0, 0.2741, 1.0, 0.278, 1.0, 0.0625, 1.0, 0.09375, 1.0, 0.09375, 1.0, 0.0625, 1.0, 0.0625, 1.0, 0.09375, 1.0, 0.09375, 1.0, 0.0625, 1.0, 0.0625, 1.0, 0.09375, 1.0, 0.138, 1.0, 0.1192, 1.0, 0.1192, 1.0, 0.138, 1.0, 0.2103, 1.0, 0.2163, 1.0, 0.2163, 1.0, 0.2103, 1.0, 0.278, 1.0, 0.2984, 1.0, 0.03125, 1.0, 0.0625, 1.0, 0.0625, 1.0, 0.03125, 1.0, 0.03125, 1.0, 0.0625, 1.0, 0.0625, 1.0, 0.03125, 1.0, 0.03125, 1.0, 0.0625, 1.0, 0.1192, 1.0, 0.1168, 1.0, 0.1168, 1.0, 0.1192, 1.0, 0.2163, 1.0, 0.2582, 1.0, 0.2582, 1.0, 0.2163, 1.0, 0.2984, 1.0, 0.3466, 1.0, 0.0, 1.0, 0.03125, 1.0, 0.03125, 1.0, 0.0001017, 1.0, 0.0001017, 1.0, 0.03125, 1.0, 0.03125, 1.0, 0.0004328, 1.0, 0.0004328, 1.0, 0.03125, 1.0, 0.1168, 1.0, 0.245, 1.0, 0.245, 1.0, 0.1168, 1.0, 0.2582, 1.0, 0.3848, 1.0, 0.3848, 1.0, 0.2582, 1.0, 0.3466, 1.0, 0.4318, 1.0, 0.537, 1.0, 0.4318, 1.0, 0.3466, 1.0, 0.2984, 1.0, 0.278, 1.0, 0.2741, 1.0, 0.2798, 1.0, 0.2912, 1.0, 0.3061, 1.0, 0.3235, 1.0, 0.3426, 1.0, 0.3629, 1.0, 0.384, 1.0, 0.4057, 1.0, 0.4279, 1.0, 0.4504, 1.0, 0.473, 1.0, 0.4957, 1.0, 0.5184, 1.0, 0.5408, 1.0, 0.563, 1.0, 0.5848, 1.0, 0.6059, 1.0, 0.6261, 1.0, 0.6452, 1.0, 0.6626, 1.0, 0.6776, 1.0, 0.689, 1.0, 0.6946, 1.0, 0.6908, 1.0, 0.6704, 1.0, 0.6221, 1.0, 0.9688, 1.0, 1.0, 1.0, 1.0, 1.0, 0.9688, 1.0, 0.9688, 1.0, 1.0, 1.0, 0.9996, 1.0, 0.9688, 1.0, 0.9688, 1.0, 0.9996, 1.0, 1.0, 1.0, 0.9687, 1.0, 0.9687, 1.0, 1.0, 1.0, 1.0, 1.0, 0.9688, 1.0, 0.9375, 1.0, 0.9688, 1.0, 0.9688, 1.0, 0.9375, 1.0, 0.9375, 1.0, 0.9688, 1.0, 0.9688, 1.0, 0.9375, 1.0, 0.9375, 1.0, 0.9688, 1.0, 0.9687, 1.0, 0.9375, 1.0, 0.9375, 1.0, 0.9687, 1.0, 0.9688, 1.0, 0.9375, 1.0, 0.9062, 1.0, 0.9375, 1.0, 0.9375, 1.0, 0.9062, 1.0, 0.9062, 1.0, 0.9375, 1.0, 0.9375, 1.0, 0.9062, 1.0, 0.9062, 1.0, 0.9375, 1.0, 0.9375, 1.0, 0.9062, 1.0, 0.9062, 1.0, 0.9375, 1.0, 0.9375, 1.0, 0.9062, 1.0, 0.875, 1.0, 0.9062, 1.0, 0.9062, 1.0, 0.875, 1.0, 0.875, 1.0, 0.9062, 1.0, 0.9062, 1.0, 0.875, 1.0, 0.875, 1.0, 0.9062, 1.0, 0.9062, 1.0, 0.875, 1.0, 0.875, 1.0, 0.9062, 1.0, 0.9062, 1.0, 0.875, 1.0, 0.8438, 1.0, 0.875, 1.0, 0.875, 1.0, 0.8438, 1.0, 0.8438, 1.0, 0.875, 1.0, 0.875, 1.0, 0.8437, 1.0, 0.8437, 1.0, 0.875, 1.0, 0.875, 1.0, 0.8438, 1.0, 0.8438, 1.0, 0.875, 1.0, 0.875, 1.0, 0.8438, 1.0, 0.8125, 1.0, 0.8438, 1.0, 0.8438, 1.0, 0.8125, 1.0, 0.8125, 1.0, 0.8438, 1.0, 0.8437, 1.0, 0.8125, 1.0, 0.8125, 1.0, 0.8437, 1.0, 0.8438, 1.0, 0.8125, 1.0, 0.8125, 1.0, 0.8438, 1.0, 0.8438, 1.0, 0.8125, 1.0, 0.7812, 1.0, 0.8125, 1.0, 0.8125, 1.0, 0.7812, 1.0, 0.7812, 1.0, 0.8125, 1.0, 0.8125, 1.0, 0.7812, 1.0, 0.7812, 1.0, 0.8125, 1.0, 0.8125, 1.0, 0.7812, 1.0, 0.7812, 1.0, 0.8125, 1.0, 0.8125, 1.0, 0.7812, 1.0, 0.75, 1.0, 0.7812, 1.0, 0.7812, 1.0, 0.75, 1.0, 0.75, 1.0, 0.7812, 1.0, 0.7812, 1.0, 0.75, 1.0, 0.75, 1.0, 0.7812, 1.0, 0.7812, 1.0, 0.75, 1.0, 0.75, 1.0, 0.7812, 1.0, 0.7812, 1.0, 0.75, 1.0, 0.7188, 1.0, 0.75, 1.0, 0.75, 1.0, 0.7188, 1.0, 0.7188, 1.0, 0.75, 1.0, 0.75, 1.0, 0.7188, 1.0, 0.7188, 1.0, 0.75, 1.0, 0.75, 1.0, 0.7188, 1.0, 0.7188, 1.0, 0.75, 1.0, 0.75, 1.0, 0.7188, 1.0, 0.6875, 1.0, 0.7188, 1.0, 0.7188, 1.0, 0.6875, 1.0, 0.6875, 1.0, 0.7188, 1.0, 0.7188, 1.0, 0.6875, 1.0, 0.6875, 1.0, 0.7188, 1.0, 0.7188, 1.0, 0.6875, 1.0, 0.6875, 1.0, 0.7188, 1.0, 0.7188, 1.0, 0.6875, 1.0, 0.6562, 1.0, 0.6875, 1.0, 0.6875, 1.0, 0.6562, 1.0, 0.6562, 1.0, 0.6875, 1.0, 0.6875, 1.0, 0.6562, 1.0, 0.6562, 1.0, 0.6875, 1.0, 0.6875, 1.0, 0.6562, 1.0, 0.6562, 1.0, 0.6875, 1.0, 0.6875, 1.0, 0.6562, 1.0, 0.625, 1.0, 0.6562, 1.0, 0.6562, 1.0, 0.625, 1.0, 0.625, 1.0, 0.6562, 1.0, 0.6562, 1.0, 0.625, 1.0, 0.625, 1.0, 0.6562, 1.0, 0.6562, 1.0, 0.625, 1.0, 0.625, 1.0, 0.6562, 1.0, 0.6562, 1.0, 0.625, 1.0, 0.5937, 1.0, 0.625, 1.0, 0.625, 1.0, 0.5938, 1.0, 0.5938, 1.0, 0.625, 1.0, 0.625, 1.0, 0.5938, 1.0, 0.5938, 1.0, 0.625, 1.0, 0.625, 1.0, 0.5938, 1.0, 0.5938, 1.0, 0.625, 1.0, 0.625, 1.0, 0.5938, 1.0, 0.5625, 1.0, 0.5938, 1.0, 0.5938, 1.0, 0.5625, 1.0, 0.5625, 1.0, 0.5938, 1.0, 0.5938, 1.0, 0.5625, 1.0, 0.5625, 1.0, 0.5938, 1.0, 0.5938, 1.0, 0.5625, 1.0, 0.5625, 1.0, 0.5938, 1.0, 0.5938, 1.0, 0.5625, 1.0, 0.5312, 1.0, 0.5625, 1.0, 0.5625, 1.0, 0.5312, 1.0, 0.5312, 1.0, 0.5625, 1.0, 0.5625, 1.0, 0.5312, 1.0, 0.5312, 1.0, 0.5625, 1.0, 0.5625, 1.0, 0.5312, 1.0, 0.5312, 1.0, 0.5625, 1.0, 0.5625, 1.0, 0.5312, 1.0, 0.5, 1.0, 0.5312, 1.0, 0.5312, 1.0, 0.5, 1.0, 0.5, 1.0, 0.5312, 1.0, 0.5312, 1.0, 0.5, 1.0, 0.5, 1.0, 0.5312, 1.0, 0.5312, 1.0, 0.5, 1.0, 0.5, 1.0, 0.5312, 1.0, 0.5312, 1.0, 0.5, 1.0, 0.4688, 1.0, 0.5, 1.0, 0.5, 1.0, 0.4688, 1.0, 0.4688, 1.0, 0.5, 1.0, 0.5, 1.0, 0.4688, 1.0, 0.4688, 1.0, 0.5, 1.0, 0.5, 1.0, 0.4688, 1.0, 0.4688, 1.0, 0.5, 1.0, 0.5, 1.0, 0.4688, 1.0, 0.4375, 1.0, 0.4688, 1.0, 0.4688, 1.0, 0.4375, 1.0, 0.4375, 1.0, 0.4688, 1.0, 0.4688, 1.0, 0.4375, 1.0, 0.4375, 1.0, 0.4688, 1.0, 0.4688, 1.0, 0.4375, 1.0, 0.4375, 1.0, 0.4688, 1.0, 0.4688, 1.0, 0.4375, 1.0, 0.4062, 1.0, 0.4375, 1.0, 0.4375, 1.0, 0.4062, 1.0, 0.4062, 1.0, 0.4375, 1.0, 0.4375, 1.0, 0.4062, 1.0, 0.4062, 1.0, 0.4375, 1.0, 0.4375, 1.0, 0.4062, 1.0, 0.4062, 1.0, 0.4375, 1.0, 0.4375, 1.0, 0.4062, 1.0, 0.375, 1.0, 0.4062, 1.0, 0.4062, 1.0, 0.375, 1.0, 0.375, 1.0, 0.4062, 1.0, 0.4062, 1.0, 0.375, 1.0, 0.375, 1.0, 0.4062, 1.0, 0.4062, 1.0, 0.375, 1.0, 0.375, 1.0, 0.4062, 1.0, 0.4062, 1.0, 0.375, 1.0, 0.3438, 1.0, 0.375, 1.0, 0.375, 1.0, 0.3438, 1.0, 0.3438, 1.0, 0.375, 1.0, 0.375, 1.0, 0.3438, 1.0, 0.3438, 1.0, 0.375, 1.0, 0.375, 1.0, 0.3438, 1.0, 0.3438, 1.0, 0.375, 1.0, 0.375, 1.0, 0.3438, 1.0, 0.3125, 1.0, 0.3438, 1.0, 0.3438, 1.0, 0.3125, 1.0, 0.3125, 1.0, 0.3438, 1.0, 0.3438, 1.0, 0.3125, 1.0, 0.3125, 1.0, 0.3438, 1.0, 0.3438, 1.0, 0.3125, 1.0, 0.3125, 1.0, 0.3438, 1.0, 0.3438, 1.0, 0.3125, 1.0, 0.2812, 1.0, 0.3125, 1.0, 0.3125, 1.0, 0.2812, 1.0, 0.2812, 1.0, 0.3125, 1.0, 0.3125, 1.0, 0.2812, 1.0, 0.2812, 1.0, 0.3125, 1.0, 0.3125, 1.0, 0.2812, 1.0, 0.2812, 1.0, 0.3125, 1.0, 0.3125, 1.0, 0.2812, 1.0, 0.25, 1.0, 0.2812, 1.0, 0.2812, 1.0, 0.25, 1.0, 0.25, 1.0, 0.2812, 1.0, 0.2812, 1.0, 0.25, 1.0, 0.25, 1.0, 0.2812, 1.0, 0.2812, 1.0, 0.25, 1.0, 0.25, 1.0, 0.2812, 1.0, 0.2812, 1.0, 0.25, 1.0, 0.2188, 1.0, 0.25, 1.0, 0.25, 1.0, 0.2188, 1.0, 0.2188, 1.0, 0.25, 1.0, 0.25, 1.0, 0.2188, 1.0, 0.2188, 1.0, 0.25, 1.0, 0.25, 1.0, 0.2188, 1.0, 0.2188, 1.0, 0.25, 1.0, 0.25, 1.0, 0.2188, 1.0, 0.1875, 1.0, 0.2188, 1.0, 0.2188, 1.0, 0.1875, 1.0, 0.1875, 1.0, 0.2188, 1.0, 0.2188, 1.0, 0.1875, 1.0, 0.1875, 1.0, 0.2188, 1.0, 0.2188, 1.0, 0.1875, 1.0, 0.1875, 1.0, 0.2188, 1.0, 0.2188, 1.0, 0.1875, 1.0, 0.1562, 1.0, 0.1875, 1.0, 0.1875, 1.0, 0.1562, 1.0, 0.1562, 1.0, 0.1875, 1.0, 0.1875, 1.0, 0.1562, 1.0, 0.1562, 1.0, 0.1875, 1.0, 0.1875, 1.0, 0.1562, 1.0, 0.1562, 1.0, 0.1875, 1.0, 0.1875, 1.0, 0.1562, 1.0, 0.125, 1.0, 0.1562, 1.0, 0.1562, 1.0, 0.125, 1.0, 0.125, 1.0, 0.1562, 1.0, 0.1562, 1.0, 0.125, 1.0, 0.125, 1.0, 0.1562, 1.0, 0.1562, 1.0, 0.125, 1.0, 0.125, 1.0, 0.1562, 1.0, 0.1562, 1.0, 0.125, 1.0, 0.09375, 1.0, 0.125, 1.0, 0.125, 1.0, 0.09375, 1.0, 0.09375, 1.0, 0.125, 1.0, 0.125, 1.0, 0.09375, 1.0, 0.09375, 1.0, 0.125, 1.0, 0.125, 1.0, 0.09375, 1.0, 0.09375, 1.0, 0.125, 1.0, 0.125, 1.0, 0.09375, 1.0, 0.0625, 1.0, 0.09375, 1.0, 0.09375, 1.0, 0.0625, 1.0, 0.0625, 1.0, 0.09375, 1.0, 0.09375, 1.0, 0.0625, 1.0, 0.0625, 1.0, 0.09375, 1.0, 0.09375, 1.0, 0.0625, 1.0, 0.0625, 1.0, 0.09375, 1.0, 0.09375, 1.0, 0.0625, 1.0, 0.03125, 1.0, 0.0625, 1.0, 0.0625, 1.0, 0.03125, 1.0, 0.03125, 1.0, 0.0625, 1.0, 0.0625, 1.0, 0.03125, 1.0, 0.03125, 1.0, 0.0625, 1.0, 0.0625, 1.0, 0.03125, 1.0, 0.03125, 1.0, 0.0625, 1.0, 0.0625, 1.0, 0.03125, 1.0, 0.0, 1.0, 0.03125, 1.0, 0.03125, 1.0, 0.0, 1.0, 0.0, 1.0, 0.03125, 1.0, 0.03125, 1.0, 0.0003745, 1.0, 0.0003745, 1.0, 0.03125, 1.0, 0.03125, 1.0, 2.455e-05, 1.0, 2.455e-05, 1.0, 0.03125, 1.0, 0.03125, 1.0, 0.0, 1.0, 0.9688, 1.0, 1.0, 1.0, 1.0, 1.0, 0.9688, 1.0, 0.75, 0.49, 0.7968, 0.4854, 0.7913, 0.4579, 0.75, 0.4619, 0.7968, 0.4854, 0.8418, 0.4717, 0.8311, 0.4458, 0.7913, 0.4579, 0.8418, 0.4717, 0.8833, 0.4496, 0.8677, 0.4262, 0.8311, 0.4458, 0.8833, 0.4496, 0.9197, 0.4197, 0.8999, 0.3999, 0.8677, 0.4262, 0.9197, 0.4197, 0.9496, 0.3833, 0.9262, 0.3677, 0.8999, 0.3999, 0.9496, 0.3833, 0.9717, 0.3418, 0.9458, 0.3311, 0.9262, 0.3677, 0.9717, 0.3418, 0.9854, 0.2968, 0.9579, 0.2913, 0.9458, 0.3311, 0.9854, 0.2968, 0.99, 0.25, 0.9619, 0.25, 0.9579, 0.2913, 0.99, 0.25, 0.9854, 0.2032, 0.9579, 0.2087, 0.9619, 0.25, 0.9854, 0.2032, 0.9717, 0.1582, 0.9458, 0.1689, 0.9579, 0.2087, 0.9717, 0.1582, 0.9496, 0.1167, 0.9262, 0.1323, 0.9458, 0.1689, 0.9496, 0.1167, 0.9197, 0.08029, 0.8999, 0.1001, 0.9262, 0.1323, 0.9197, 0.08029, 0.8833, 0.05045, 0.8677, 0.07379, 0.8999, 0.1001, 0.8833, 0.05045, 0.8418, 0.02827, 0.8311, 0.05421, 0.8677, 0.07379, 0.8418, 0.02827, 0.7968, 0.01461, 0.7913, 0.04215, 0.8311, 0.05421, 0.7968, 0.01461, 0.75, 0.01, 0.75, 0.03807, 0.7913, 0.04215, 0.75, 0.01, 0.7032, 0.01461, 0.7087, 0.04215, 0.75, 0.03807, 0.7032, 0.01461, 0.6582, 0.02827, 0.6689, 0.05421, 0.7087, 0.04215, 0.6582, 0.02827, 0.6167, 0.05045, 0.6323, 0.07379, 0.6689, 0.05421, 0.6167, 0.05045, 0.5803, 0.08029, 0.6001, 0.1001, 0.6323, 0.07379, 0.5803, 0.08029, 0.5504, 0.1167, 0.5738, 0.1323, 0.6001, 0.1001, 0.5504, 0.1167, 0.5283, 0.1582, 0.5542, 0.1689, 0.5738, 0.1323, 0.5283, 0.1582, 0.5146, 0.2032, 0.5421, 0.2087, 0.5542, 0.1689, 0.5146, 0.2032, 0.51, 0.25, 0.5381, 0.25, 0.5421, 0.2087, 0.51, 0.25, 0.5146, 0.2968, 0.5421, 0.2913, 0.5381, 0.25, 0.5146, 0.2968, 0.5283, 0.3418, 0.5542, 0.3311, 0.5421, 0.2913, 0.5283, 0.3418, 0.5504, 0.3833, 0.5738, 0.3677, 0.5542, 0.3311, 0.5504, 0.3833, 0.5803, 0.4197, 0.6001, 0.3999, 0.5738, 0.3677, 0.5803, 0.4197, 0.6167, 0.4496, 0.6323, 0.4262, 0.6001, 0.3999, 0.6167, 0.4496, 0.6582, 0.4717, 0.6689, 0.4458, 0.6323, 0.4262, 0.6582, 0.4717, 0.7032, 0.4854, 0.7087, 0.4579, 0.6689, 0.4458, 0.7032, 0.4854, 0.75, 0.49, 0.75, 0.4619, 0.7087, 0.4579, 0.75, 0.4619, 0.7913, 0.4579, 0.8311, 0.4458, 0.8677, 0.4262, 0.8999, 0.3999, 0.9262, 0.3677, 0.9458, 0.3311, 0.9579, 0.2913, 0.9619, 0.25, 0.9579, 0.2087, 0.9458, 0.1689, 0.9262, 0.1323, 0.8999, 0.1001, 0.8677, 0.07379, 0.8311, 0.05421, 0.7913, 0.04215, 0.75, 0.03807, 0.7087, 0.04215, 0.6689, 0.05421, 0.6323, 0.07379, 0.6001, 0.1001, 0.5738, 0.1323, 0.5542, 0.1689, 0.5421, 0.2087, 0.5381, 0.25, 0.5421, 0.2913, 0.5542, 0.3311, 0.5738, 0.3677, 0.6001, 0.3999, 0.6323, 0.4262, 0.6689, 0.4458, 0.7087, 0.4579])
me_cylinder.materials.append(mat_material_001)
me_cylinder.update()

# ---- objects
ob_light = bpy.data.objects.new('Light', light_light)
ob_cylinder = bpy.data.objects.new('Cylinder', me_cylinder)

# ---- transforms, parenting, visibility, modifiers, constraints
ob_light.location = (4.076, 1.005, 5.904)
ob_light.rotation_euler = (0.6503, 0.05522, 1.866)
ob_light.lock_rotations_4d = False
ob_light.empty_display_type = 'ARROWS'
ob_light.color = (0.0, 0.0, 0.0, 0.0)
ob_light.lineart.crease_threshold = 0.0
ob_cylinder.location = (0.0, 0.0, 1.348)
ob_cylinder.scale = (0.9356, 0.9613, 1.939)

# ---- collection membership
col_collection.objects.link(ob_light)
col_collection.objects.link(ob_cylinder)

# ---- scene / render settings (as saved in the file)
scene.frame_start = 1; scene.frame_end = 250; scene.frame_set(1)
scene.render.engine = 'BLENDER_EEVEE_NEXT'
bpy.context.view_layer.update()

# ---- added for rendering (the .blend has no active camera): camera
cam_auto = bpy.data.cameras.new('AutoCamera')
cam_auto.lens = 50.0
cam_auto.sensor_width = 36.0
cam_auto.clip_end = 1000.0
ob_auto_camera = bpy.data.objects.new('AutoCamera', cam_auto)
scene.collection.objects.link(ob_auto_camera)
ob_auto_camera.location = (10.0918, -12.1102, 11.2398)
ob_auto_camera.rotation_euler = (1.09748, -7.21219e-08, 0.694738)
scene.camera = ob_auto_camera
bpy.context.view_layer.update()
